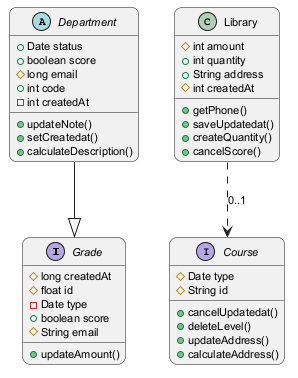

The diagram above was rendered by PlantUML. Its source (embedded in the PNG):
@startuml
skinparam backgroundColor #FFFFFF
skinparam roundCorner 15
skinparam defaultFontSize 11
interface Grade {
  #long createdAt
  #float id
  -Date type
  +boolean score
  #String email
  +updateAmount()
}
interface Course {
  #Date type
  #String id
  +cancelUpdatedat()
  +deleteLevel()
  +updateAddress()
  +calculateAddress()
}
abstract class Department {
  +Date status
  +boolean score
  #long email
  +int code
  -int createdAt
  +updateNote()
  +setCreatedat()
  +calculateDescription()
}
class Library {
  #int amount
  +int quantity
  +String address
  #int createdAt
  +getPhone()
  +saveUpdatedat()
  +createQuantity()
  +cancelScore()
}
Department --|> Grade
Library ..> Course : "0..1"
@enduml